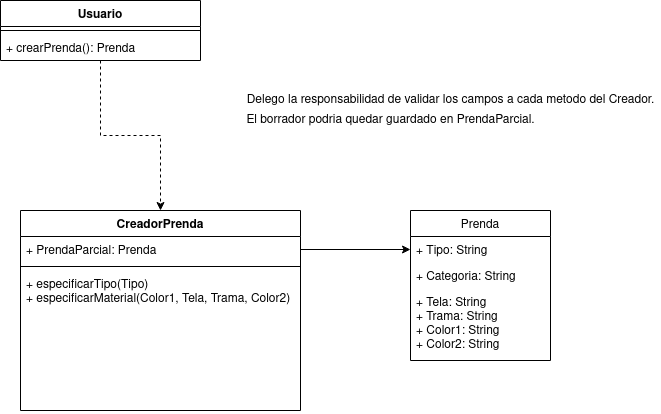

The diagram above was exported from draw.io. Its source (the exported page's mxGraphModel, read from the mxfile embedded in the PNG):
<mxGraphModel dx="1422" dy="716" grid="1" gridSize="10" guides="1" tooltips="1" connect="1" arrows="1" fold="1" page="1" pageScale="1" pageWidth="1169" pageHeight="827" math="0" shadow="0">
  <root>
    <mxCell id="0" />
    <mxCell id="1" parent="0" />
    <mxCell id="SAO6FoPZ2eDyMn5WFqyt-15" style="edgeStyle=orthogonalEdgeStyle;rounded=0;orthogonalLoop=1;jettySize=auto;html=1;exitX=0.5;exitY=1;exitDx=0;exitDy=0;entryX=0.5;entryY=0;entryDx=0;entryDy=0;dashed=1;" edge="1" parent="1" source="SAO6FoPZ2eDyMn5WFqyt-1" target="SAO6FoPZ2eDyMn5WFqyt-11">
      <mxGeometry relative="1" as="geometry" />
    </mxCell>
    <mxCell id="SAO6FoPZ2eDyMn5WFqyt-1" value="Usuario" style="swimlane;fontStyle=1;align=center;verticalAlign=top;childLayout=stackLayout;horizontal=1;startSize=26;horizontalStack=0;resizeParent=1;resizeParentMax=0;resizeLast=0;collapsible=1;marginBottom=0;" vertex="1" parent="1">
      <mxGeometry x="260" y="30" width="200" height="60" as="geometry" />
    </mxCell>
    <mxCell id="SAO6FoPZ2eDyMn5WFqyt-3" value="" style="line;strokeWidth=1;fillColor=none;align=left;verticalAlign=middle;spacingTop=-1;spacingLeft=3;spacingRight=3;rotatable=0;labelPosition=right;points=[];portConstraint=eastwest;" vertex="1" parent="SAO6FoPZ2eDyMn5WFqyt-1">
      <mxGeometry y="26" width="200" height="8" as="geometry" />
    </mxCell>
    <mxCell id="SAO6FoPZ2eDyMn5WFqyt-4" value="+ crearPrenda(): Prenda" style="text;strokeColor=none;fillColor=none;align=left;verticalAlign=top;spacingLeft=4;spacingRight=4;overflow=hidden;rotatable=0;points=[[0,0.5],[1,0.5]];portConstraint=eastwest;" vertex="1" parent="SAO6FoPZ2eDyMn5WFqyt-1">
      <mxGeometry y="34" width="200" height="26" as="geometry" />
    </mxCell>
    <mxCell id="SAO6FoPZ2eDyMn5WFqyt-5" value="Prenda" style="swimlane;fontStyle=0;childLayout=stackLayout;horizontal=1;startSize=26;fillColor=none;horizontalStack=0;resizeParent=1;resizeParentMax=0;resizeLast=0;collapsible=1;marginBottom=0;" vertex="1" parent="1">
      <mxGeometry x="670" y="240" width="140" height="150" as="geometry" />
    </mxCell>
    <mxCell id="SAO6FoPZ2eDyMn5WFqyt-6" value="+ Tipo: String" style="text;strokeColor=none;fillColor=none;align=left;verticalAlign=top;spacingLeft=4;spacingRight=4;overflow=hidden;rotatable=0;points=[[0,0.5],[1,0.5]];portConstraint=eastwest;" vertex="1" parent="SAO6FoPZ2eDyMn5WFqyt-5">
      <mxGeometry y="26" width="140" height="26" as="geometry" />
    </mxCell>
    <mxCell id="SAO6FoPZ2eDyMn5WFqyt-7" value="+ Categoria: String" style="text;strokeColor=none;fillColor=none;align=left;verticalAlign=top;spacingLeft=4;spacingRight=4;overflow=hidden;rotatable=0;points=[[0,0.5],[1,0.5]];portConstraint=eastwest;" vertex="1" parent="SAO6FoPZ2eDyMn5WFqyt-5">
      <mxGeometry y="52" width="140" height="26" as="geometry" />
    </mxCell>
    <mxCell id="SAO6FoPZ2eDyMn5WFqyt-8" value="+ Tela: String&#10;+ Trama: String&#10;+ Color1: String&#10;+ Color2: String&#10;" style="text;strokeColor=none;fillColor=none;align=left;verticalAlign=top;spacingLeft=4;spacingRight=4;overflow=hidden;rotatable=0;points=[[0,0.5],[1,0.5]];portConstraint=eastwest;" vertex="1" parent="SAO6FoPZ2eDyMn5WFqyt-5">
      <mxGeometry y="78" width="140" height="72" as="geometry" />
    </mxCell>
    <mxCell id="SAO6FoPZ2eDyMn5WFqyt-10" value="&lt;div&gt;Delego la responsabilidad de validar los campos a cada metodo del Creador.&lt;/div&gt;" style="text;html=1;align=center;verticalAlign=middle;resizable=0;points=[];autosize=1;strokeColor=none;fillColor=none;" vertex="1" parent="1">
      <mxGeometry x="500" y="120" width="420" height="20" as="geometry" />
    </mxCell>
    <mxCell id="SAO6FoPZ2eDyMn5WFqyt-11" value="CreadorPrenda" style="swimlane;fontStyle=1;align=center;verticalAlign=top;childLayout=stackLayout;horizontal=1;startSize=26;horizontalStack=0;resizeParent=1;resizeParentMax=0;resizeLast=0;collapsible=1;marginBottom=0;" vertex="1" parent="1">
      <mxGeometry x="280" y="240" width="280" height="200" as="geometry" />
    </mxCell>
    <mxCell id="SAO6FoPZ2eDyMn5WFqyt-12" value="+ PrendaParcial: Prenda" style="text;strokeColor=none;fillColor=none;align=left;verticalAlign=top;spacingLeft=4;spacingRight=4;overflow=hidden;rotatable=0;points=[[0,0.5],[1,0.5]];portConstraint=eastwest;" vertex="1" parent="SAO6FoPZ2eDyMn5WFqyt-11">
      <mxGeometry y="26" width="280" height="26" as="geometry" />
    </mxCell>
    <mxCell id="SAO6FoPZ2eDyMn5WFqyt-13" value="" style="line;strokeWidth=1;fillColor=none;align=left;verticalAlign=middle;spacingTop=-1;spacingLeft=3;spacingRight=3;rotatable=0;labelPosition=right;points=[];portConstraint=eastwest;" vertex="1" parent="SAO6FoPZ2eDyMn5WFqyt-11">
      <mxGeometry y="52" width="280" height="8" as="geometry" />
    </mxCell>
    <mxCell id="SAO6FoPZ2eDyMn5WFqyt-14" value="+ especificarTipo(Tipo)&#10;+ especificarMaterial(Color1, Tela, Trama, Color2)&#10;" style="text;strokeColor=none;fillColor=none;align=left;verticalAlign=top;spacingLeft=4;spacingRight=4;overflow=hidden;rotatable=0;points=[[0,0.5],[1,0.5]];portConstraint=eastwest;" vertex="1" parent="SAO6FoPZ2eDyMn5WFqyt-11">
      <mxGeometry y="60" width="280" height="140" as="geometry" />
    </mxCell>
    <mxCell id="SAO6FoPZ2eDyMn5WFqyt-16" style="edgeStyle=orthogonalEdgeStyle;rounded=0;orthogonalLoop=1;jettySize=auto;html=1;exitX=1;exitY=0.5;exitDx=0;exitDy=0;entryX=0;entryY=0.5;entryDx=0;entryDy=0;" edge="1" parent="1" source="SAO6FoPZ2eDyMn5WFqyt-12" target="SAO6FoPZ2eDyMn5WFqyt-6">
      <mxGeometry relative="1" as="geometry" />
    </mxCell>
    <mxCell id="SAO6FoPZ2eDyMn5WFqyt-17" value="El borrador podria quedar guardado en PrendaParcial." style="text;html=1;align=center;verticalAlign=middle;resizable=0;points=[];autosize=1;strokeColor=none;fillColor=none;" vertex="1" parent="1">
      <mxGeometry x="500" y="140" width="300" height="20" as="geometry" />
    </mxCell>
  </root>
</mxGraphModel>